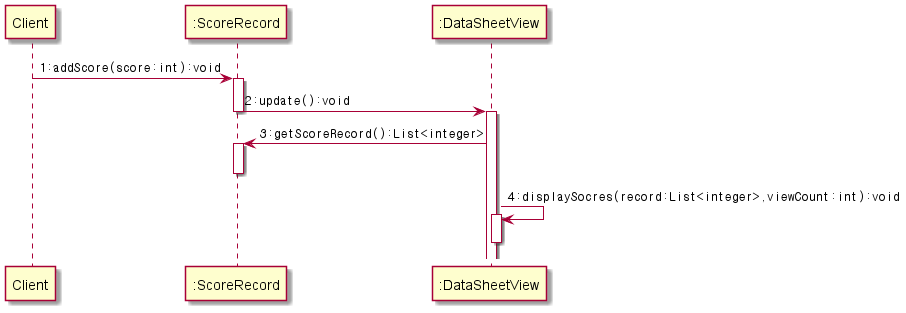

The diagram above was rendered by PlantUML. Its source (embedded in the PNG):
@startuml SqD
participant Client as C
participant ":ScoreRecord" as S
participant ":DataSheetView" as D

C ->    S : ""1:addScore(score:int):void""
activate S
S ->    D : ""2:update():void""
deactivate S
activate D
D ->    S : ""3:getScoreRecord():List<integer>""
activate S
deactivate S
D ->    D : ""4:displaySocres(record:List<integer>,viewCount:int):void""
activate D
deactivate D

@enduml